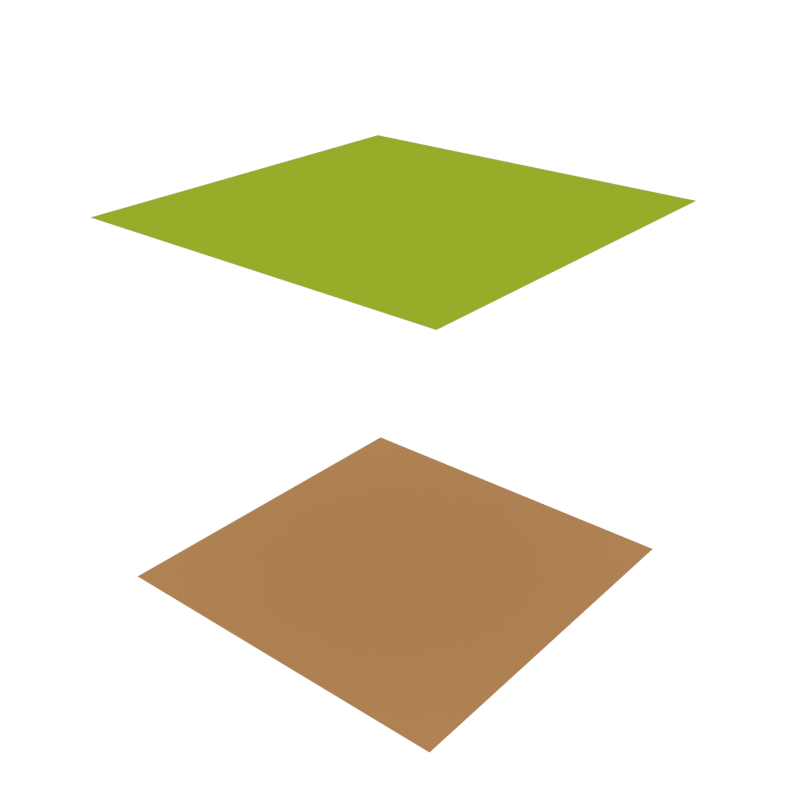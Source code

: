 # Source: Cube_Grass_Center.blend  (saved by Blender 2.79.0; exported with 4.5.12 LTS)
import bpy
from mathutils import Matrix  # noqa: F401  (used for matrix-valued properties, if any)

bpy.ops.wm.read_factory_settings(use_empty=True)
scene = bpy.context.scene
scene.name = 'Scene'

# ---- collections
col_collection_1 = bpy.data.collections.new('Collection 1'); scene.collection.children.link(col_collection_1)

# ---- materials (node trees are filled in below, after node groups)
mat_green_light = bpy.data.materials.new('Green_Light')
mat_green_light.alpha_threshold = 0.0
mat_green_light.diffuse_color = (0.3129, 0.4109, 0.02278, 1.0)
mat_green_light.roughness = 0.5
mat_dirt_1 = bpy.data.materials.new('Dirt_1')
mat_dirt_1.alpha_threshold = 0.0
mat_dirt_1.diffuse_color = (0.4869, 0.247, 0.1019, 1.0)
mat_dirt_1.roughness = 0.5

# ---- node groups
ng_auto_smooth = bpy.data.node_groups.new('Auto Smooth', 'GeometryNodeTree')
_s = ng_auto_smooth.interface.new_socket(name='Geometry', in_out='OUTPUT', socket_type='NodeSocketGeometry')
_s = ng_auto_smooth.interface.new_socket(name='Geometry', in_out='INPUT', socket_type='NodeSocketGeometry')
_s = ng_auto_smooth.interface.new_socket(name='Angle', in_out='INPUT', socket_type='NodeSocketFloat')
_s.subtype = 'ANGLE'
_s.min_value = 0.0
_s.max_value = 3.142
ng_auto_smooth.is_modifier = True
_N = ng_auto_smooth.nodes; _L = ng_auto_smooth.links
n0 = _N.new('NodeGroupOutput'); n0.name = 'Group Output'; n0.location = (480, -100)
n1 = _N.new('NodeGroupInput'); n1.name = 'Group Input'; n1.location = (-420, -300)
n2 = _N.new('NodeGroupInput'); n2.name = 'Group Input.001'; n2.location = (-60, -100)
n3 = _N.new('GeometryNodeSetShadeSmooth'); n3.name = 'Set Shade Smooth'; n3.location = (120, -100)
n3.domain = 'EDGE'
n4 = _N.new('GeometryNodeSetShadeSmooth'); n4.name = 'Set Shade Smooth.001'; n4.location = (300, -100)
n5 = _N.new('GeometryNodeInputMeshEdgeAngle'); n5.name = 'Edge Angle'; n5.location = (-420, -220)
n6 = _N.new('GeometryNodeInputEdgeSmooth'); n6.name = 'Is Edge Smooth'; n6.location = (-60, -160)
n7 = _N.new('GeometryNodeInputShadeSmooth'); n7.name = 'Is Face Smooth'; n7.location = (-240, -340)
n8 = _N.new('FunctionNodeBooleanMath'); n8.name = 'Boolean Math'; n8.location = (-60, -220)
n9 = _N.new('FunctionNodeCompare'); n9.name = 'Compare'; n9.location = (-240, -180)
n9.operation = 'LESS_EQUAL'
_L.new(n5.outputs[0], n9.inputs[0])
_L.new(n4.outputs[0], n0.inputs[0])
_L.new(n1.outputs[1], n9.inputs[1])
_L.new(n9.outputs[0], n8.inputs[0])
_L.new(n7.outputs[0], n8.inputs[1])
_L.new(n2.outputs[0], n3.inputs[0])
_L.new(n6.outputs[0], n3.inputs[1])
_L.new(n3.outputs[0], n4.inputs[0])
_L.new(n8.outputs[0], n3.inputs[2])
n0.is_active_output = True

# ---- material node trees

# ---- world
world_world = bpy.data.worlds.new('World'); scene.world = world_world
world_world.color = (1.0, 1.0, 1.0)
world_world.use_sun_shadow = False
world_world.sun_shadow_jitter_overblur = 0.0
world_world.cycles.sampling_method = 'NONE'
world_world.cycles.sample_map_resolution = 256

# ---- meshes
me_cube_015 = bpy.data.meshes.new('Cube.015')
me_cube_015.from_pydata([(-1.0, -1.0, 0.996), (1.0, -1.0, 0.996), (-1.0, 1.0, 0.996), (1.0, 1.0, 0.996), (-1.0, -1.0, -1.0), (1.0, -1.0, -1.0), (-1.0, 1.0, -1.0), (1.0, 1.0, -1.0)], [], [(3, 2, 0, 1), (7, 5, 4, 6)])
me_cube_015.polygons.foreach_set('use_smooth', [True] * 2)
me_cube_015.polygons.foreach_set('material_index', [0, 1])
me_cube_015.materials.append(mat_green_light)
me_cube_015.materials.append(mat_dirt_1)
me_cube_015.use_remesh_preserve_volume = False
me_cube_015.use_remesh_preserve_attributes = False
me_cube_015.use_mirror_vertex_groups = False
me_cube_015.update()

# ---- objects
ob_cube_grass_center = bpy.data.objects.new('Cube_Grass_Center', me_cube_015)

# ---- transforms, parenting, visibility, modifiers, constraints
ob_cube_grass_center.location = (0.0, 0.0, 0.0)
ob_cube_grass_center.lineart.crease_threshold = 0.0
_m = ob_cube_grass_center.modifiers.new('Auto Smooth', 'NODES')
_m.node_group = ng_auto_smooth
_gi = [s.identifier for s in ng_auto_smooth.interface.items_tree if s.item_type == 'SOCKET' and s.in_out == 'INPUT']
_m[_gi[1]] = 0.7051  # Angle

# ---- collection membership
col_collection_1.objects.link(ob_cube_grass_center)

# ---- scene / render settings (as saved in the file)
scene.frame_start = 1; scene.frame_end = 250; scene.frame_set(0)
scene.render.engine = 'CYCLES'
scene.render.resolution_x = 1000
scene.render.resolution_y = 1000
scene.render.dither_intensity = 0.0
scene.cycles.samples = 200
scene.cycles.sampling_pattern = 'TABULATED_SOBOL'
scene.cycles.light_sampling_threshold = 0.0
scene.cycles.use_adaptive_sampling = False
scene.cycles.use_light_tree = False
scene.cycles.caustics_reflective = False
scene.cycles.caustics_refractive = False
scene.cycles.blur_glossy = 0.0
scene.cycles.max_bounces = 2
scene.cycles.pixel_filter_type = 'GAUSSIAN'
scene.cycles.sample_clamp_indirect = 0.0
scene.view_settings.view_transform = 'Standard'
bpy.context.view_layer.update()

# ---- added for rendering (the .blend has no active camera): camera
cam_auto = bpy.data.cameras.new('AutoCamera')
cam_auto.lens = 50.0
cam_auto.sensor_width = 36.0
cam_auto.clip_end = 1000.0
ob_auto_camera = bpy.data.objects.new('AutoCamera', cam_auto)
scene.collection.objects.link(ob_auto_camera)
ob_auto_camera.location = (3.20291, -3.8435, 2.56031)
ob_auto_camera.rotation_euler = (1.09748, -7.21219e-08, 0.694738)
scene.camera = ob_auto_camera
bpy.context.view_layer.update()
